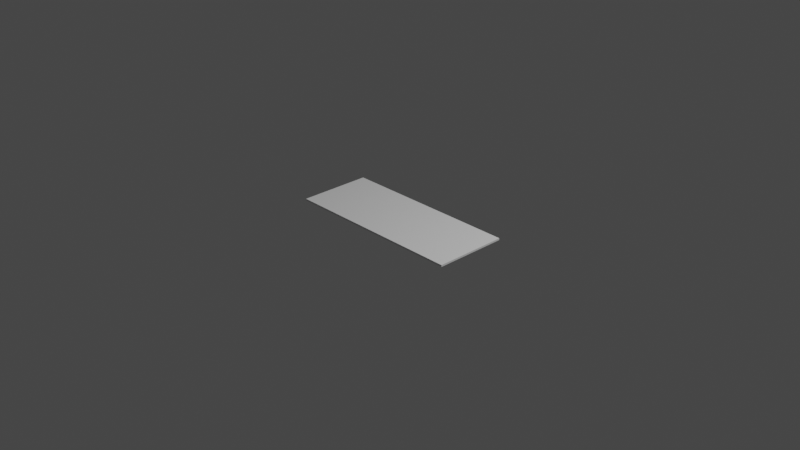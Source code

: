 # Source: lab05.blend  (saved by Blender 3.4.6; exported with 4.5.12 LTS)
import bpy
from mathutils import Matrix  # noqa: F401  (used for matrix-valued properties, if any)

bpy.ops.wm.read_factory_settings(use_empty=True)
scene = bpy.context.scene
scene.name = 'Scene'

# ---- collections
col_collection = bpy.data.collections.new('Collection'); scene.collection.children.link(col_collection)

# ---- world
world_world = bpy.data.worlds.new('World'); scene.world = world_world
world_world.use_nodes = True; world_world.node_tree.nodes.clear()
_N = world_world.node_tree.nodes; _L = world_world.node_tree.links
n0 = _N.new('ShaderNodeOutputWorld'); n0.name = 'World Output'; n0.location = (300, 300)
n1 = _N.new('ShaderNodeBackground'); n1.name = 'Background'; n1.location = (10, 300)
n1.inputs[0].default_value = (0.05088, 0.05088, 0.05088, 1.0)
_L.new(n1.outputs[0], n0.inputs[0])
n0.is_active_output = True
world_world.color = (0.05088, 0.05088, 0.05088)
world_world.use_sun_shadow = False
world_world.sun_shadow_jitter_overblur = 0.0

# ---- cameras
cam_camera = bpy.data.cameras.new('Camera')
cam_camera.clip_end = 100.0
cam_camera.ortho_scale = 7.314

# ---- lights
light_light = bpy.data.lights.new('Light', 'POINT')
light_light.transmission_factor = 0.0
light_light.energy = 1000.0
light_light.shadow_soft_size = 0.1
light_light.shadow_maximum_resolution = 0.006
light_light.use_absolute_resolution = True

# ---- meshes
me_cube_001 = bpy.data.meshes.new('Cube.001')
me_cube_001.from_pydata([(-1.0, -1.0, -1.0), (-1.0, -1.0, 1.0), (-1.0, 1.0, -1.0), (-1.0, 1.0, 1.0), (1.0, -1.0, -1.0), (1.0, -1.0, 1.0), (1.0, 1.0, -1.0), (1.0, 1.0, 1.0)], [], [(0, 1, 3, 2), (2, 3, 7, 6), (6, 7, 5, 4), (4, 5, 1, 0), (2, 6, 4, 0), (7, 3, 1, 5)])
_uv = me_cube_001.uv_layers.new(name='UVMap')
_uv.uv.foreach_set('vector', [0.375, 0.0, 0.625, 0.0, 0.625, 0.25, 0.375, 0.25, 0.375, 0.25, 0.625, 0.25, 0.625, 0.5, 0.375, 0.5, 0.375, 0.5, 0.625, 0.5, 0.625, 0.75, 0.375, 0.75, 0.375, 0.75, 0.625, 0.75, 0.625, 1.0, 0.375, 1.0, 0.125, 0.5, 0.375, 0.5, 0.375, 0.75, 0.125, 0.75, 0.625, 0.5, 0.875, 0.5, 0.875, 0.75, 0.625, 0.75])
me_cube_001.update()

# ---- objects
ob_light = bpy.data.objects.new('Light', light_light)
ob_camera = bpy.data.objects.new('Camera', cam_camera)
ob_cube = bpy.data.objects.new('Cube', me_cube_001)

# ---- transforms, parenting, visibility, modifiers, constraints
ob_light.location = (4.076, 1.005, 5.904)
ob_light.rotation_euler = (0.6503, 0.05522, 1.866)
ob_light.lock_rotations_4d = False
ob_light.empty_display_type = 'ARROWS'
ob_light.color = (0.0, 0.0, 0.0, 0.0)
ob_light.lineart.crease_threshold = 0.0
ob_camera.location = (7.359, -6.926, 4.958)
ob_camera.rotation_euler = (1.109, 0.0, 0.8149)
ob_camera.lock_rotations_4d = False
ob_camera.empty_display_type = 'ARROWS'
ob_camera.color = (0.0, 0.0, 0.0, 0.0)
ob_camera.display_type = 'WIRE'
ob_camera.lineart.crease_threshold = 0.0
ob_cube.location = (0.0, 0.0, 0.0)
ob_cube.scale = (1.0, 0.4, 0.01)

# ---- collection membership
col_collection.objects.link(ob_light)
col_collection.objects.link(ob_camera)
col_collection.objects.link(ob_cube)

# ---- scene / render settings (as saved in the file)
scene.camera = ob_camera
scene.frame_start = 1; scene.frame_end = 250; scene.frame_set(1)
scene.render.engine = 'BLENDER_EEVEE_NEXT'
scene.cycles.sampling_pattern = 'TABULATED_SOBOL'
scene.cycles.use_light_tree = False
scene.view_settings.view_transform = 'Filmic'
bpy.context.view_layer.update()
